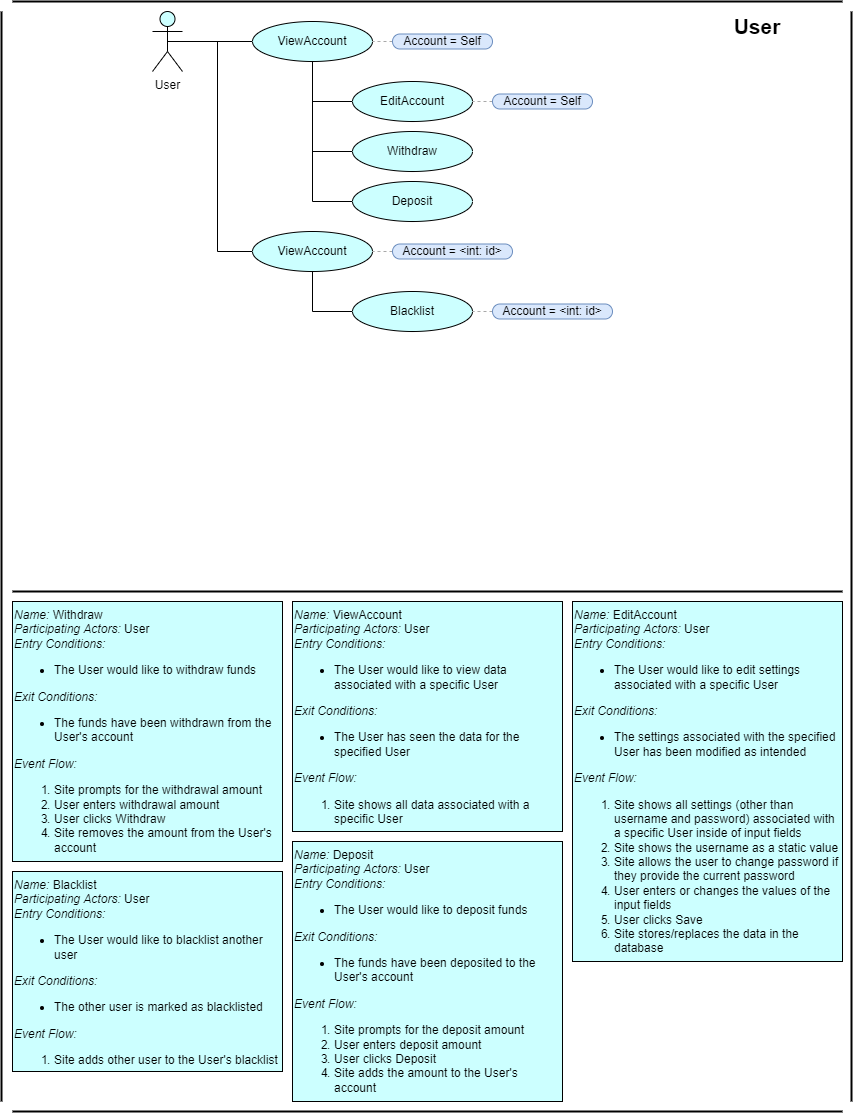

The diagram above was exported from draw.io. Its source (the exported page's mxGraphModel, read from the mxfile embedded in the PNG):
<mxGraphModel dx="2720" dy="1810" grid="1" gridSize="10" guides="1" tooltips="1" connect="1" arrows="1" fold="1" page="1" pageScale="1" pageWidth="850" pageHeight="1100" math="0" shadow="0">
  <root>
    <mxCell id="0" />
    <mxCell id="1" parent="0" />
    <mxCell id="18_FrdXm8-aa5HPfmwMb-66" value="" style="endArrow=none;html=1;rounded=0;strokeWidth=2;" parent="1" edge="1">
      <mxGeometry width="50" height="50" relative="1" as="geometry">
        <mxPoint x="1699" y="1110" as="sourcePoint" />
        <mxPoint x="1699" y="20" as="targetPoint" />
      </mxGeometry>
    </mxCell>
    <mxCell id="yrLgW_0hK2wx2UkOy0vT-7" value="&lt;div&gt;&lt;em&gt;Name:&lt;/em&gt;&lt;span&gt;&amp;nbsp;ViewAccount&lt;/span&gt;&lt;/div&gt;&lt;span&gt;&lt;em&gt;Participating Actors:&lt;/em&gt; User&lt;/span&gt;&lt;br&gt;&lt;span&gt;&lt;em&gt;Entry Conditions:&lt;/em&gt;&lt;/span&gt;&lt;br&gt;&lt;ul&gt;&lt;li&gt;The User would like to view data associated with a specific User&lt;/li&gt;&lt;/ul&gt;&lt;span&gt;&lt;em&gt;Exit Conditions:&lt;/em&gt;&lt;/span&gt;&lt;br&gt;&lt;ul&gt;&lt;li&gt;The User has seen the data for the specified User&lt;/li&gt;&lt;/ul&gt;&lt;span&gt;&lt;em&gt;Event Flow:&lt;/em&gt;&lt;/span&gt;&lt;br&gt;&lt;ol&gt;&lt;li&gt;Site shows all data associated with a specific User&lt;/li&gt;&lt;/ol&gt;" style="text;html=1;strokeColor=default;fillColor=#CCFFFF;align=left;verticalAlign=top;whiteSpace=wrap;rounded=0;" parent="1" vertex="1">
      <mxGeometry x="1140" y="610" width="270" height="230" as="geometry" />
    </mxCell>
    <mxCell id="yrLgW_0hK2wx2UkOy0vT-9" value="&lt;div&gt;&lt;em&gt;Name:&lt;/em&gt;&lt;span&gt;&amp;nbsp;EditAccount&lt;/span&gt;&lt;/div&gt;&lt;span&gt;&lt;em&gt;Participating Actors:&lt;/em&gt; User&lt;/span&gt;&lt;br&gt;&lt;span&gt;&lt;em&gt;Entry Conditions:&lt;/em&gt;&lt;/span&gt;&lt;br&gt;&lt;ul&gt;&lt;li&gt;The User would like to edit settings associated with a specific User&lt;/li&gt;&lt;/ul&gt;&lt;span&gt;&lt;em&gt;Exit Conditions:&lt;/em&gt;&lt;/span&gt;&lt;br&gt;&lt;ul&gt;&lt;li&gt;The settings associated with the specified User has been modified as intended&lt;/li&gt;&lt;/ul&gt;&lt;span&gt;&lt;em&gt;Event Flow:&lt;/em&gt;&lt;/span&gt;&lt;br&gt;&lt;ol&gt;&lt;li&gt;Site shows all settings (other than username and password) associated with a specific User inside of input fields&lt;/li&gt;&lt;li&gt;Site shows the username as a static value&lt;/li&gt;&lt;li&gt;Site allows the user to change password if they provide the current password&lt;/li&gt;&lt;li&gt;User enters or changes the values of the input fields&lt;/li&gt;&lt;li&gt;User clicks Save&lt;/li&gt;&lt;li&gt;Site stores/replaces the data in the database&lt;/li&gt;&lt;/ol&gt;" style="text;html=1;strokeColor=default;fillColor=#CCFFFF;align=left;verticalAlign=top;whiteSpace=wrap;rounded=0;" parent="1" vertex="1">
      <mxGeometry x="1420" y="610" width="270" height="360" as="geometry" />
    </mxCell>
    <mxCell id="yrLgW_0hK2wx2UkOy0vT-94" value="&lt;div&gt;&lt;em&gt;Name:&lt;/em&gt;&lt;span&gt;&amp;nbsp;Withdraw&lt;/span&gt;&lt;/div&gt;&lt;span&gt;&lt;em&gt;Participating Actors:&lt;/em&gt; User&lt;/span&gt;&lt;br&gt;&lt;span&gt;&lt;em&gt;Entry Conditions:&lt;/em&gt;&lt;/span&gt;&lt;br&gt;&lt;ul&gt;&lt;li&gt;The User would like to withdraw funds&lt;br&gt;&lt;/li&gt;&lt;/ul&gt;&lt;span&gt;&lt;em&gt;Exit Conditions:&lt;/em&gt;&lt;/span&gt;&lt;br&gt;&lt;ul&gt;&lt;li&gt;The funds have been withdrawn from the User's account&lt;/li&gt;&lt;/ul&gt;&lt;span&gt;&lt;em&gt;Event Flow:&lt;/em&gt;&lt;/span&gt;&lt;br&gt;&lt;ol&gt;&lt;li&gt;Site prompts for the withdrawal amount&lt;/li&gt;&lt;li&gt;User enters withdrawal amount&lt;/li&gt;&lt;li&gt;User clicks Withdraw&lt;/li&gt;&lt;li&gt;Site removes the amount from the User's account&lt;/li&gt;&lt;/ol&gt;" style="text;html=1;strokeColor=default;fillColor=#CCFFFF;align=left;verticalAlign=top;whiteSpace=wrap;rounded=0;" parent="1" vertex="1">
      <mxGeometry x="860" y="610" width="270" height="260" as="geometry" />
    </mxCell>
    <mxCell id="yrLgW_0hK2wx2UkOy0vT-95" value="&lt;div&gt;&lt;em&gt;Name:&lt;/em&gt;&lt;span&gt;&amp;nbsp;Deposit&lt;/span&gt;&lt;/div&gt;&lt;span&gt;&lt;em&gt;Participating Actors:&lt;/em&gt; User&lt;/span&gt;&lt;br&gt;&lt;span&gt;&lt;em&gt;Entry Conditions:&lt;/em&gt;&lt;/span&gt;&lt;br&gt;&lt;ul&gt;&lt;li&gt;The User would like to deposit funds&lt;br&gt;&lt;/li&gt;&lt;/ul&gt;&lt;span&gt;&lt;em&gt;Exit Conditions:&lt;/em&gt;&lt;/span&gt;&lt;br&gt;&lt;ul&gt;&lt;li&gt;The funds have been deposited to the User's account&lt;/li&gt;&lt;/ul&gt;&lt;span&gt;&lt;em&gt;Event Flow:&lt;/em&gt;&lt;/span&gt;&lt;br&gt;&lt;ol&gt;&lt;li&gt;Site prompts for the deposit amount&lt;/li&gt;&lt;li&gt;User enters deposit amount&lt;/li&gt;&lt;li&gt;User clicks Deposit&lt;/li&gt;&lt;li&gt;Site adds the amount to the User's account&lt;/li&gt;&lt;/ol&gt;" style="text;html=1;strokeColor=default;fillColor=#CCFFFF;align=left;verticalAlign=top;whiteSpace=wrap;rounded=0;" parent="1" vertex="1">
      <mxGeometry x="1140" y="850" width="270" height="260" as="geometry" />
    </mxCell>
    <mxCell id="yrLgW_0hK2wx2UkOy0vT-105" value="User" style="text;html=1;strokeColor=none;fillColor=none;align=center;verticalAlign=middle;whiteSpace=wrap;rounded=0;fontSize=21;fontStyle=1" parent="1" vertex="1">
      <mxGeometry x="1520" y="20" width="170" height="30" as="geometry" />
    </mxCell>
    <mxCell id="yrLgW_0hK2wx2UkOy0vT-112" value="" style="endArrow=none;html=1;rounded=0;fontSize=21;strokeWidth=2;" parent="1" edge="1">
      <mxGeometry width="50" height="50" relative="1" as="geometry">
        <mxPoint x="860" y="1120" as="sourcePoint" />
        <mxPoint x="1690" y="1120" as="targetPoint" />
      </mxGeometry>
    </mxCell>
    <mxCell id="b2Dg03hGRAsd3SwHTjzG-29" style="edgeStyle=orthogonalEdgeStyle;rounded=0;orthogonalLoop=1;jettySize=auto;html=1;exitX=0.5;exitY=0.5;exitDx=0;exitDy=0;exitPerimeter=0;entryX=0;entryY=0.5;entryDx=0;entryDy=0;endArrow=none;endFill=0;" parent="1" source="b2Dg03hGRAsd3SwHTjzG-13" target="b2Dg03hGRAsd3SwHTjzG-19" edge="1">
      <mxGeometry relative="1" as="geometry" />
    </mxCell>
    <mxCell id="UFLHD2pI3P1sOljk6u69-2" style="edgeStyle=orthogonalEdgeStyle;rounded=0;orthogonalLoop=1;jettySize=auto;html=1;exitX=0.5;exitY=0.5;exitDx=0;exitDy=0;exitPerimeter=0;entryX=0;entryY=0.5;entryDx=0;entryDy=0;endArrow=none;endFill=0;" edge="1" parent="1" source="b2Dg03hGRAsd3SwHTjzG-13" target="UFLHD2pI3P1sOljk6u69-1">
      <mxGeometry relative="1" as="geometry">
        <Array as="points">
          <mxPoint x="1065" y="50" />
          <mxPoint x="1065" y="260" />
        </Array>
      </mxGeometry>
    </mxCell>
    <mxCell id="b2Dg03hGRAsd3SwHTjzG-13" value="User" style="shape=umlActor;verticalLabelPosition=bottom;verticalAlign=top;html=1;outlineConnect=0;gradientColor=none;fillColor=#CCFFFF;" parent="1" vertex="1">
      <mxGeometry x="1000" y="20" width="30" height="60" as="geometry" />
    </mxCell>
    <mxCell id="b2Dg03hGRAsd3SwHTjzG-16" style="edgeStyle=orthogonalEdgeStyle;rounded=0;orthogonalLoop=1;jettySize=auto;html=1;exitX=0.5;exitY=1;exitDx=0;exitDy=0;entryX=0;entryY=0.5;entryDx=0;entryDy=0;endArrow=none;endFill=0;" parent="1" source="b2Dg03hGRAsd3SwHTjzG-19" target="b2Dg03hGRAsd3SwHTjzG-20" edge="1">
      <mxGeometry relative="1" as="geometry" />
    </mxCell>
    <mxCell id="b2Dg03hGRAsd3SwHTjzG-17" style="edgeStyle=orthogonalEdgeStyle;rounded=0;orthogonalLoop=1;jettySize=auto;html=1;exitX=0.5;exitY=1;exitDx=0;exitDy=0;entryX=0;entryY=0.5;entryDx=0;entryDy=0;endArrow=none;endFill=0;" parent="1" source="b2Dg03hGRAsd3SwHTjzG-19" target="b2Dg03hGRAsd3SwHTjzG-25" edge="1">
      <mxGeometry relative="1" as="geometry" />
    </mxCell>
    <mxCell id="b2Dg03hGRAsd3SwHTjzG-18" style="edgeStyle=orthogonalEdgeStyle;rounded=0;orthogonalLoop=1;jettySize=auto;html=1;exitX=0.5;exitY=1;exitDx=0;exitDy=0;entryX=0;entryY=0.5;entryDx=0;entryDy=0;endArrow=none;endFill=0;" parent="1" source="b2Dg03hGRAsd3SwHTjzG-19" target="b2Dg03hGRAsd3SwHTjzG-26" edge="1">
      <mxGeometry relative="1" as="geometry" />
    </mxCell>
    <mxCell id="b2Dg03hGRAsd3SwHTjzG-19" value="ViewAccount" style="ellipse;whiteSpace=wrap;html=1;fillColor=#CCFFFF;" parent="1" vertex="1">
      <mxGeometry x="1100" y="30" width="120" height="40" as="geometry" />
    </mxCell>
    <mxCell id="b2Dg03hGRAsd3SwHTjzG-20" value="EditAccount" style="ellipse;whiteSpace=wrap;html=1;fillColor=#CCFFFF;" parent="1" vertex="1">
      <mxGeometry x="1200" y="90" width="120" height="40" as="geometry" />
    </mxCell>
    <mxCell id="b2Dg03hGRAsd3SwHTjzG-21" style="edgeStyle=none;rounded=0;orthogonalLoop=1;jettySize=auto;html=1;exitX=0;exitY=0.5;exitDx=0;exitDy=0;endArrow=none;endFill=0;strokeWidth=1;dashed=1;strokeColor=#A8A8A8;entryX=1;entryY=0.5;entryDx=0;entryDy=0;" parent="1" source="b2Dg03hGRAsd3SwHTjzG-22" target="b2Dg03hGRAsd3SwHTjzG-19" edge="1">
      <mxGeometry relative="1" as="geometry">
        <mxPoint x="1230" y="60" as="targetPoint" />
      </mxGeometry>
    </mxCell>
    <mxCell id="b2Dg03hGRAsd3SwHTjzG-22" value="Account = Self" style="text;html=1;strokeColor=#6c8ebf;fillColor=#dae8fc;align=center;verticalAlign=middle;whiteSpace=wrap;rounded=1;arcSize=50;glass=0;" parent="1" vertex="1">
      <mxGeometry x="1240" y="42.5" width="100" height="15" as="geometry" />
    </mxCell>
    <mxCell id="b2Dg03hGRAsd3SwHTjzG-23" style="edgeStyle=none;rounded=0;orthogonalLoop=1;jettySize=auto;html=1;exitX=0;exitY=0.5;exitDx=0;exitDy=0;endArrow=none;endFill=0;strokeWidth=1;dashed=1;strokeColor=#A8A8A8;entryX=1;entryY=0.5;entryDx=0;entryDy=0;" parent="1" source="b2Dg03hGRAsd3SwHTjzG-24" target="b2Dg03hGRAsd3SwHTjzG-20" edge="1">
      <mxGeometry relative="1" as="geometry">
        <mxPoint x="1330" y="130" as="targetPoint" />
      </mxGeometry>
    </mxCell>
    <mxCell id="b2Dg03hGRAsd3SwHTjzG-24" value="Account = Self" style="text;html=1;strokeColor=#6c8ebf;fillColor=#dae8fc;align=center;verticalAlign=middle;whiteSpace=wrap;rounded=1;arcSize=50;glass=0;" parent="1" vertex="1">
      <mxGeometry x="1340" y="102.5" width="100" height="15" as="geometry" />
    </mxCell>
    <mxCell id="b2Dg03hGRAsd3SwHTjzG-25" value="Deposit" style="ellipse;whiteSpace=wrap;html=1;fillColor=#CCFFFF;" parent="1" vertex="1">
      <mxGeometry x="1200" y="190" width="120" height="40" as="geometry" />
    </mxCell>
    <mxCell id="b2Dg03hGRAsd3SwHTjzG-26" value="Withdraw" style="ellipse;whiteSpace=wrap;html=1;fillColor=#CCFFFF;" parent="1" vertex="1">
      <mxGeometry x="1200" y="140" width="120" height="40" as="geometry" />
    </mxCell>
    <mxCell id="uLnUu_hB1sYfFLZmzIVY-2" value="" style="endArrow=none;html=1;rounded=0;fontSize=21;strokeWidth=2;" parent="1" edge="1">
      <mxGeometry width="50" height="50" relative="1" as="geometry">
        <mxPoint x="860" y="600" as="sourcePoint" />
        <mxPoint x="1690" y="600" as="targetPoint" />
      </mxGeometry>
    </mxCell>
    <mxCell id="uLnUu_hB1sYfFLZmzIVY-6" value="" style="endArrow=none;html=1;rounded=0;fontSize=21;strokeWidth=2;" parent="1" edge="1">
      <mxGeometry width="50" height="50" relative="1" as="geometry">
        <mxPoint x="860" y="10" as="sourcePoint" />
        <mxPoint x="1690" y="10" as="targetPoint" />
      </mxGeometry>
    </mxCell>
    <mxCell id="uLnUu_hB1sYfFLZmzIVY-10" value="" style="endArrow=none;html=1;rounded=0;strokeWidth=2;" parent="1" edge="1">
      <mxGeometry width="50" height="50" relative="1" as="geometry">
        <mxPoint x="849" y="1110" as="sourcePoint" />
        <mxPoint x="849" y="20" as="targetPoint" />
      </mxGeometry>
    </mxCell>
    <mxCell id="UFLHD2pI3P1sOljk6u69-10" style="edgeStyle=orthogonalEdgeStyle;rounded=0;orthogonalLoop=1;jettySize=auto;html=1;exitX=0.5;exitY=1;exitDx=0;exitDy=0;entryX=0;entryY=0.5;entryDx=0;entryDy=0;endArrow=none;endFill=0;" edge="1" parent="1" source="UFLHD2pI3P1sOljk6u69-1" target="UFLHD2pI3P1sOljk6u69-5">
      <mxGeometry relative="1" as="geometry" />
    </mxCell>
    <mxCell id="UFLHD2pI3P1sOljk6u69-1" value="ViewAccount" style="ellipse;whiteSpace=wrap;html=1;fillColor=#CCFFFF;" vertex="1" parent="1">
      <mxGeometry x="1100" y="240" width="120" height="40" as="geometry" />
    </mxCell>
    <mxCell id="UFLHD2pI3P1sOljk6u69-3" style="edgeStyle=none;rounded=0;orthogonalLoop=1;jettySize=auto;html=1;exitX=0;exitY=0.5;exitDx=0;exitDy=0;endArrow=none;endFill=0;strokeWidth=1;dashed=1;strokeColor=#A8A8A8;entryX=1;entryY=0.5;entryDx=0;entryDy=0;" edge="1" source="UFLHD2pI3P1sOljk6u69-4" parent="1">
      <mxGeometry relative="1" as="geometry">
        <mxPoint x="1220" y="260" as="targetPoint" />
      </mxGeometry>
    </mxCell>
    <mxCell id="UFLHD2pI3P1sOljk6u69-4" value="Account = &amp;lt;int: id&amp;gt;" style="text;html=1;strokeColor=#6c8ebf;fillColor=#dae8fc;align=center;verticalAlign=middle;whiteSpace=wrap;rounded=1;arcSize=50;glass=0;" vertex="1" parent="1">
      <mxGeometry x="1240" y="252.5" width="120" height="15" as="geometry" />
    </mxCell>
    <mxCell id="UFLHD2pI3P1sOljk6u69-5" value="Blacklist" style="ellipse;whiteSpace=wrap;html=1;fillColor=#CCFFFF;" vertex="1" parent="1">
      <mxGeometry x="1200" y="300" width="120" height="40" as="geometry" />
    </mxCell>
    <mxCell id="UFLHD2pI3P1sOljk6u69-9" value="&lt;div&gt;&lt;em&gt;Name:&lt;/em&gt;&lt;span&gt;&amp;nbsp;Blacklist&lt;/span&gt;&lt;/div&gt;&lt;span&gt;&lt;em&gt;Participating Actors:&lt;/em&gt; User&lt;/span&gt;&lt;br&gt;&lt;span&gt;&lt;em&gt;Entry Conditions:&lt;/em&gt;&lt;/span&gt;&lt;br&gt;&lt;ul&gt;&lt;li&gt;The User would like to blacklist another user&lt;/li&gt;&lt;/ul&gt;&lt;span&gt;&lt;em&gt;Exit Conditions:&lt;/em&gt;&lt;/span&gt;&lt;br&gt;&lt;ul&gt;&lt;li&gt;The other user is marked as blacklisted&lt;/li&gt;&lt;/ul&gt;&lt;span&gt;&lt;em&gt;Event Flow:&lt;/em&gt;&lt;/span&gt;&lt;br&gt;&lt;ol&gt;&lt;li&gt;Site adds other user to the User's blacklist&lt;/li&gt;&lt;/ol&gt;" style="text;html=1;strokeColor=default;fillColor=#CCFFFF;align=left;verticalAlign=top;whiteSpace=wrap;rounded=0;" vertex="1" parent="1">
      <mxGeometry x="860" y="880" width="270" height="200" as="geometry" />
    </mxCell>
    <mxCell id="UFLHD2pI3P1sOljk6u69-11" style="edgeStyle=none;rounded=0;orthogonalLoop=1;jettySize=auto;html=1;exitX=0;exitY=0.5;exitDx=0;exitDy=0;endArrow=none;endFill=0;strokeWidth=1;dashed=1;strokeColor=#A8A8A8;entryX=1;entryY=0.5;entryDx=0;entryDy=0;" edge="1" parent="1" source="UFLHD2pI3P1sOljk6u69-12">
      <mxGeometry relative="1" as="geometry">
        <mxPoint x="1320" y="320" as="targetPoint" />
      </mxGeometry>
    </mxCell>
    <mxCell id="UFLHD2pI3P1sOljk6u69-12" value="Account = &amp;lt;int: id&amp;gt;" style="text;html=1;strokeColor=#6c8ebf;fillColor=#dae8fc;align=center;verticalAlign=middle;whiteSpace=wrap;rounded=1;arcSize=50;glass=0;" vertex="1" parent="1">
      <mxGeometry x="1340" y="312.5" width="120" height="15" as="geometry" />
    </mxCell>
  </root>
</mxGraphModel>